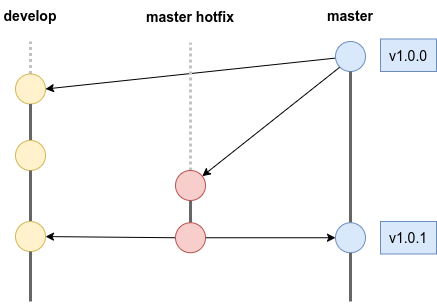

The diagram above was exported from draw.io. Its source (the exported page's mxGraphModel, read from the mxfile embedded in the PNG):
<mxGraphModel dx="581" dy="-323" grid="1" gridSize="10" guides="1" tooltips="1" connect="1" arrows="1" fold="1" page="0" pageScale="1" pageWidth="1169" pageHeight="827" background="#ffffff" math="0" shadow="0">
  <root>
    <mxCell id="bu2X_M-836Z9fXbnAbgP-0" />
    <mxCell id="bu2X_M-836Z9fXbnAbgP-1" parent="bu2X_M-836Z9fXbnAbgP-0" />
    <mxCell id="bu2X_M-836Z9fXbnAbgP-3" value="master" style="text;html=1;strokeColor=none;fillColor=none;align=center;verticalAlign=middle;whiteSpace=wrap;rounded=0;fontSize=14;fontStyle=1" vertex="1" parent="bu2X_M-836Z9fXbnAbgP-1">
      <mxGeometry x="770" y="928.75" width="60" height="30" as="geometry" />
    </mxCell>
    <mxCell id="bu2X_M-836Z9fXbnAbgP-4" style="edgeStyle=none;rounded=0;orthogonalLoop=1;jettySize=auto;html=1;entryX=1;entryY=0.5;entryDx=0;entryDy=0;startArrow=none;startFill=0;endArrow=classic;endFill=1;strokeColor=#000000;strokeWidth=1;" edge="1" parent="bu2X_M-836Z9fXbnAbgP-1" source="bu2X_M-836Z9fXbnAbgP-6" target="bu2X_M-836Z9fXbnAbgP-13">
      <mxGeometry relative="1" as="geometry" />
    </mxCell>
    <mxCell id="bu2X_M-836Z9fXbnAbgP-5" style="edgeStyle=none;rounded=0;orthogonalLoop=1;jettySize=auto;html=1;exitX=0;exitY=1;exitDx=0;exitDy=0;startArrow=none;startFill=0;endArrow=classic;endFill=1;strokeColor=#000000;strokeWidth=1;" edge="1" parent="bu2X_M-836Z9fXbnAbgP-1" source="bu2X_M-836Z9fXbnAbgP-6" target="bu2X_M-836Z9fXbnAbgP-37">
      <mxGeometry relative="1" as="geometry" />
    </mxCell>
    <mxCell id="bu2X_M-836Z9fXbnAbgP-6" value="" style="ellipse;whiteSpace=wrap;html=1;aspect=fixed;fontSize=14;fillColor=#dae8fc;strokeColor=#6c8ebf;" vertex="1" parent="bu2X_M-836Z9fXbnAbgP-1">
      <mxGeometry x="785" y="970" width="30" height="30" as="geometry" />
    </mxCell>
    <mxCell id="bu2X_M-836Z9fXbnAbgP-7" value="" style="endArrow=none;html=1;strokeWidth=3;fillColor=#f5f5f5;strokeColor=#666666;" edge="1" parent="bu2X_M-836Z9fXbnAbgP-1" source="bu2X_M-836Z9fXbnAbgP-41" target="bu2X_M-836Z9fXbnAbgP-6">
      <mxGeometry width="50" height="50" relative="1" as="geometry">
        <mxPoint x="800" y="1340" as="sourcePoint" />
        <mxPoint x="800" y="950" as="targetPoint" />
      </mxGeometry>
    </mxCell>
    <mxCell id="bu2X_M-836Z9fXbnAbgP-8" value="v1.0.0" style="rounded=0;whiteSpace=wrap;html=1;fontSize=14;fillColor=#dae8fc;strokeColor=#6c8ebf;" vertex="1" parent="bu2X_M-836Z9fXbnAbgP-1">
      <mxGeometry x="830" y="967.5" width="56" height="32.5" as="geometry" />
    </mxCell>
    <mxCell id="bu2X_M-836Z9fXbnAbgP-9" value="develop" style="text;html=1;strokeColor=none;fillColor=none;align=center;verticalAlign=middle;whiteSpace=wrap;rounded=0;fontSize=14;fontStyle=1" vertex="1" parent="bu2X_M-836Z9fXbnAbgP-1">
      <mxGeometry x="450" y="928.75" width="60" height="30" as="geometry" />
    </mxCell>
    <mxCell id="bu2X_M-836Z9fXbnAbgP-12" style="edgeStyle=none;rounded=0;orthogonalLoop=1;jettySize=auto;html=1;dashed=1;dashPattern=1 1;startArrow=none;startFill=0;endArrow=none;endFill=0;strokeColor=#C2C2C2;strokeWidth=3;" edge="1" parent="bu2X_M-836Z9fXbnAbgP-1" source="bu2X_M-836Z9fXbnAbgP-13">
      <mxGeometry relative="1" as="geometry">
        <mxPoint x="480" y="970" as="targetPoint" />
      </mxGeometry>
    </mxCell>
    <mxCell id="bu2X_M-836Z9fXbnAbgP-13" value="" style="ellipse;whiteSpace=wrap;html=1;aspect=fixed;fontSize=14;fillColor=#fff2cc;strokeColor=#d6b656;" vertex="1" parent="bu2X_M-836Z9fXbnAbgP-1">
      <mxGeometry x="465" y="1002.5" width="30" height="30" as="geometry" />
    </mxCell>
    <mxCell id="bu2X_M-836Z9fXbnAbgP-14" value="" style="endArrow=none;html=1;strokeWidth=3;fillColor=#f5f5f5;strokeColor=#666666;" edge="1" parent="bu2X_M-836Z9fXbnAbgP-1" source="bu2X_M-836Z9fXbnAbgP-28" target="bu2X_M-836Z9fXbnAbgP-13">
      <mxGeometry width="50" height="50" relative="1" as="geometry">
        <mxPoint x="480" y="1550" as="sourcePoint" />
        <mxPoint x="480" y="970" as="targetPoint" />
      </mxGeometry>
    </mxCell>
    <mxCell id="bu2X_M-836Z9fXbnAbgP-28" value="" style="ellipse;whiteSpace=wrap;html=1;aspect=fixed;fontSize=14;fillColor=#fff2cc;strokeColor=#d6b656;" vertex="1" parent="bu2X_M-836Z9fXbnAbgP-1">
      <mxGeometry x="465" y="1069" width="30" height="30" as="geometry" />
    </mxCell>
    <mxCell id="bu2X_M-836Z9fXbnAbgP-29" value="" style="endArrow=none;html=1;strokeWidth=3;fillColor=#f5f5f5;strokeColor=#666666;" edge="1" parent="bu2X_M-836Z9fXbnAbgP-1" source="bu2X_M-836Z9fXbnAbgP-31" target="bu2X_M-836Z9fXbnAbgP-28">
      <mxGeometry width="50" height="50" relative="1" as="geometry">
        <mxPoint x="480" y="1550" as="sourcePoint" />
        <mxPoint x="480" y="1032.5" as="targetPoint" />
      </mxGeometry>
    </mxCell>
    <mxCell id="bu2X_M-836Z9fXbnAbgP-30" style="edgeStyle=none;rounded=0;orthogonalLoop=1;jettySize=auto;html=1;entryX=0;entryY=0.5;entryDx=0;entryDy=0;startArrow=classic;startFill=1;endArrow=none;endFill=0;strokeColor=#000000;strokeWidth=1;" edge="1" parent="bu2X_M-836Z9fXbnAbgP-1" source="bu2X_M-836Z9fXbnAbgP-31" target="bu2X_M-836Z9fXbnAbgP-35">
      <mxGeometry relative="1" as="geometry" />
    </mxCell>
    <mxCell id="bu2X_M-836Z9fXbnAbgP-31" value="" style="ellipse;whiteSpace=wrap;html=1;aspect=fixed;fontSize=14;fillColor=#fff2cc;strokeColor=#d6b656;" vertex="1" parent="bu2X_M-836Z9fXbnAbgP-1">
      <mxGeometry x="465" y="1150" width="30" height="30" as="geometry" />
    </mxCell>
    <mxCell id="bu2X_M-836Z9fXbnAbgP-32" value="" style="endArrow=none;html=1;strokeWidth=3;fillColor=#f5f5f5;strokeColor=#666666;" edge="1" parent="bu2X_M-836Z9fXbnAbgP-1" target="bu2X_M-836Z9fXbnAbgP-31">
      <mxGeometry width="50" height="50" relative="1" as="geometry">
        <mxPoint x="480" y="1230" as="sourcePoint" />
        <mxPoint x="480" y="1129" as="targetPoint" />
      </mxGeometry>
    </mxCell>
    <mxCell id="bu2X_M-836Z9fXbnAbgP-33" style="edgeStyle=none;rounded=0;orthogonalLoop=1;jettySize=auto;html=1;entryX=0.5;entryY=1;entryDx=0;entryDy=0;startArrow=none;startFill=0;endArrow=none;endFill=0;strokeColor=#666666;strokeWidth=3;fillColor=#f5f5f5;" edge="1" parent="bu2X_M-836Z9fXbnAbgP-1" source="bu2X_M-836Z9fXbnAbgP-35" target="bu2X_M-836Z9fXbnAbgP-37">
      <mxGeometry relative="1" as="geometry" />
    </mxCell>
    <mxCell id="bu2X_M-836Z9fXbnAbgP-34" style="edgeStyle=orthogonalEdgeStyle;rounded=0;orthogonalLoop=1;jettySize=auto;html=1;entryX=0;entryY=0.5;entryDx=0;entryDy=0;" edge="1" parent="bu2X_M-836Z9fXbnAbgP-1" source="bu2X_M-836Z9fXbnAbgP-35" target="bu2X_M-836Z9fXbnAbgP-41">
      <mxGeometry relative="1" as="geometry" />
    </mxCell>
    <mxCell id="bu2X_M-836Z9fXbnAbgP-35" value="" style="ellipse;whiteSpace=wrap;html=1;aspect=fixed;fontSize=14;fillColor=#f8cecc;strokeColor=#b85450;" vertex="1" parent="bu2X_M-836Z9fXbnAbgP-1">
      <mxGeometry x="625" y="1151.25" width="30" height="30" as="geometry" />
    </mxCell>
    <mxCell id="bu2X_M-836Z9fXbnAbgP-36" style="edgeStyle=none;rounded=0;orthogonalLoop=1;jettySize=auto;html=1;startArrow=none;startFill=0;endArrow=none;endFill=0;strokeWidth=3;fillColor=#f5f5f5;dashed=1;dashPattern=1 1;strokeColor=#C2C2C2;" edge="1" parent="bu2X_M-836Z9fXbnAbgP-1" source="bu2X_M-836Z9fXbnAbgP-37">
      <mxGeometry relative="1" as="geometry">
        <mxPoint x="640" y="971.25" as="targetPoint" />
      </mxGeometry>
    </mxCell>
    <mxCell id="bu2X_M-836Z9fXbnAbgP-37" value="" style="ellipse;whiteSpace=wrap;html=1;aspect=fixed;fontSize=14;fillColor=#f8cecc;strokeColor=#b85450;" vertex="1" parent="bu2X_M-836Z9fXbnAbgP-1">
      <mxGeometry x="625" y="1099" width="30" height="30" as="geometry" />
    </mxCell>
    <mxCell id="bu2X_M-836Z9fXbnAbgP-39" value="v1.0.1" style="rounded=0;whiteSpace=wrap;html=1;fontSize=14;fillColor=#dae8fc;strokeColor=#6c8ebf;" vertex="1" parent="bu2X_M-836Z9fXbnAbgP-1">
      <mxGeometry x="830" y="1150" width="56" height="32.5" as="geometry" />
    </mxCell>
    <mxCell id="bu2X_M-836Z9fXbnAbgP-40" value="master hotfix" style="text;html=1;strokeColor=none;fillColor=none;align=center;verticalAlign=middle;whiteSpace=wrap;rounded=0;fontSize=14;fontStyle=1" vertex="1" parent="bu2X_M-836Z9fXbnAbgP-1">
      <mxGeometry x="590" y="930" width="100" height="30" as="geometry" />
    </mxCell>
    <mxCell id="bu2X_M-836Z9fXbnAbgP-41" value="" style="ellipse;whiteSpace=wrap;html=1;aspect=fixed;fontSize=14;fillColor=#dae8fc;strokeColor=#6c8ebf;" vertex="1" parent="bu2X_M-836Z9fXbnAbgP-1">
      <mxGeometry x="785" y="1151.25" width="30" height="30" as="geometry" />
    </mxCell>
    <mxCell id="bu2X_M-836Z9fXbnAbgP-42" value="" style="endArrow=none;html=1;strokeWidth=3;fillColor=#f5f5f5;strokeColor=#666666;" edge="1" parent="bu2X_M-836Z9fXbnAbgP-1" target="bu2X_M-836Z9fXbnAbgP-41">
      <mxGeometry width="50" height="50" relative="1" as="geometry">
        <mxPoint x="800" y="1230" as="sourcePoint" />
        <mxPoint x="800" y="1000" as="targetPoint" />
      </mxGeometry>
    </mxCell>
  </root>
</mxGraphModel>